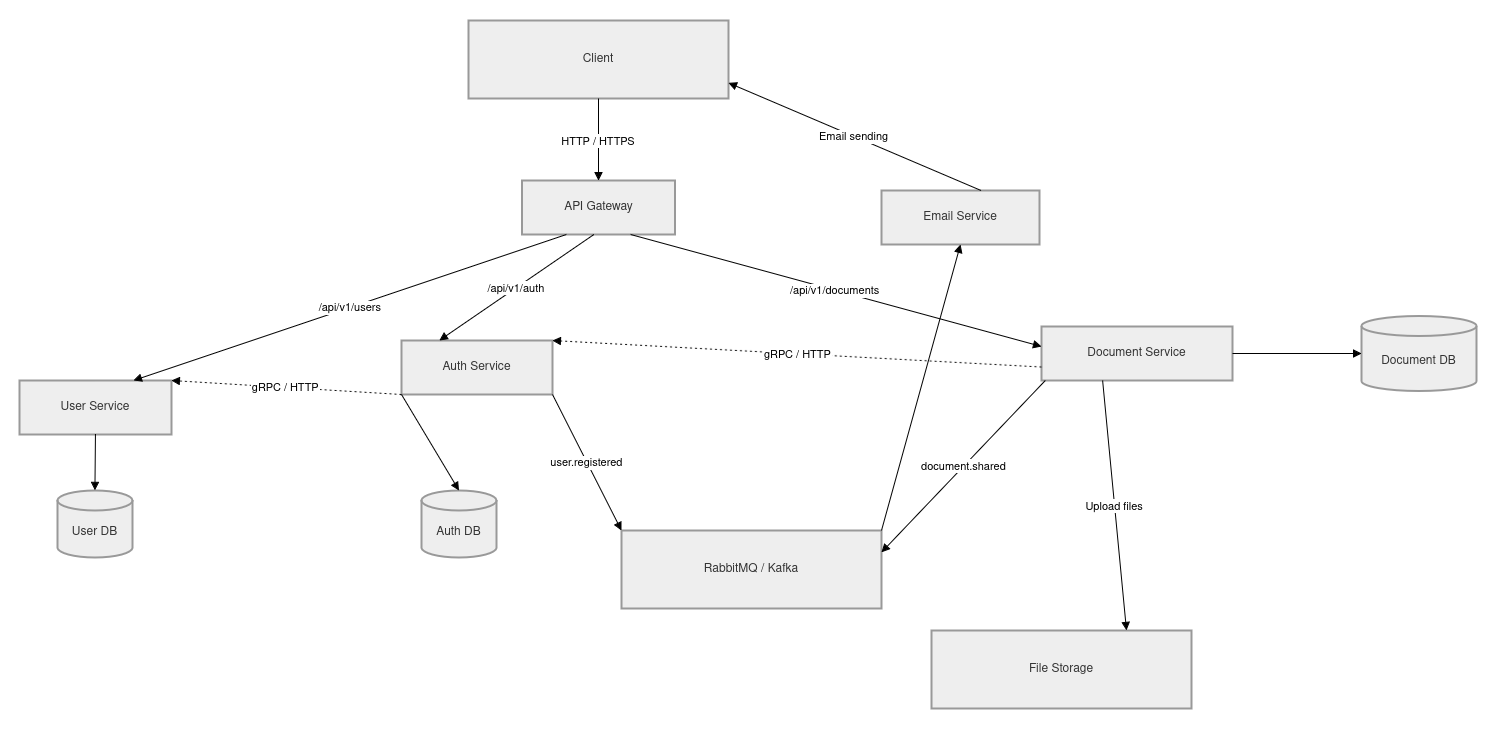

The diagram above was exported from draw.io. Its source (the exported page's mxGraphModel, read from the mxfile embedded in the PNG):
<mxGraphModel dx="1900" dy="902" grid="1" gridSize="10" guides="1" tooltips="1" connect="1" arrows="1" fold="1" page="1" pageScale="1" pageWidth="827" pageHeight="1169" math="0" shadow="0">
  <root>
    <mxCell id="0" />
    <mxCell id="1" parent="0" />
    <mxCell id="hE65dXzQOFRiOqqvmrZB-5" parent="1" style="whiteSpace=wrap;strokeWidth=2;fillColor=light-dark(#eeeeee,#1f2020);strokeColor=light-dark(#999999,#cccccc);fontColor=light-dark(#333333,#cccccc);" value="Client" vertex="1">
      <mxGeometry height="78" width="260" x="787" y="20" as="geometry" />
    </mxCell>
    <mxCell id="hE65dXzQOFRiOqqvmrZB-6" parent="1" style="whiteSpace=wrap;strokeWidth=2;fillColor=light-dark(#eeeeee,#1f2020);strokeColor=light-dark(#999999,#cccccc);fontColor=light-dark(#333333,#cccccc);" value="API Gateway" vertex="1">
      <mxGeometry height="54" width="153" x="840.5" y="180" as="geometry" />
    </mxCell>
    <mxCell id="hE65dXzQOFRiOqqvmrZB-7" parent="1" style="whiteSpace=wrap;strokeWidth=2;fillColor=light-dark(#eeeeee,#1f2020);strokeColor=light-dark(#999999,#cccccc);fontColor=light-dark(#333333,#cccccc);" value="RabbitMQ / Kafka" vertex="1">
      <mxGeometry height="78" width="260" x="940" y="530" as="geometry" />
    </mxCell>
    <mxCell id="hE65dXzQOFRiOqqvmrZB-8" parent="1" style="whiteSpace=wrap;strokeWidth=2;fillColor=light-dark(#eeeeee,#1f2020);strokeColor=light-dark(#999999,#cccccc);fontColor=light-dark(#333333,#cccccc);" value="File Storage" vertex="1">
      <mxGeometry height="78" width="260" x="1250" y="630" as="geometry" />
    </mxCell>
    <mxCell id="hE65dXzQOFRiOqqvmrZB-9" parent="1" style="whiteSpace=wrap;strokeWidth=2;fillColor=light-dark(#eeeeee,#1f2020);strokeColor=light-dark(#999999,#cccccc);fontColor=light-dark(#333333,#cccccc);" value="Auth Service" vertex="1">
      <mxGeometry height="54" width="151" x="720" y="340" as="geometry" />
    </mxCell>
    <mxCell id="hE65dXzQOFRiOqqvmrZB-10" parent="1" style="whiteSpace=wrap;strokeWidth=2;fillColor=light-dark(#eeeeee,#1f2020);strokeColor=light-dark(#999999,#cccccc);fontColor=light-dark(#333333,#cccccc);" value="User Service" vertex="1">
      <mxGeometry height="54" width="152" x="338" y="380" as="geometry" />
    </mxCell>
    <mxCell id="hE65dXzQOFRiOqqvmrZB-11" parent="1" style="whiteSpace=wrap;strokeWidth=2;fillColor=light-dark(#eeeeee,#1f2020);strokeColor=light-dark(#999999,#cccccc);fontColor=light-dark(#333333,#cccccc);" value="Document Service" vertex="1">
      <mxGeometry height="54" width="191" x="1360" y="326" as="geometry" />
    </mxCell>
    <mxCell id="hE65dXzQOFRiOqqvmrZB-12" parent="1" style="whiteSpace=wrap;strokeWidth=2;fillColor=light-dark(#eeeeee,#1f2020);strokeColor=light-dark(#999999,#cccccc);fontColor=light-dark(#333333,#cccccc);" value="Email Service" vertex="1">
      <mxGeometry height="54" width="158" x="1200" y="190" as="geometry" />
    </mxCell>
    <mxCell id="hE65dXzQOFRiOqqvmrZB-13" parent="1" style="shape=cylinder3;boundedLbl=1;backgroundOutline=1;size=10;strokeWidth=2;whiteSpace=wrap;fillColor=light-dark(#eeeeee,#1f2020);strokeColor=light-dark(#999999,#cccccc);fontColor=light-dark(#333333,#cccccc);" value="Auth DB" vertex="1">
      <mxGeometry height="67" width="75" x="740" y="490" as="geometry" />
    </mxCell>
    <mxCell id="hE65dXzQOFRiOqqvmrZB-14" parent="1" style="shape=cylinder3;boundedLbl=1;backgroundOutline=1;size=10;strokeWidth=2;whiteSpace=wrap;fillColor=light-dark(#eeeeee,#1f2020);strokeColor=light-dark(#999999,#cccccc);fontColor=light-dark(#333333,#cccccc);" value="User DB" vertex="1">
      <mxGeometry height="67" width="75" x="376" y="490" as="geometry" />
    </mxCell>
    <mxCell id="hE65dXzQOFRiOqqvmrZB-15" parent="1" style="shape=cylinder3;boundedLbl=1;backgroundOutline=1;size=10;strokeWidth=2;whiteSpace=wrap;fillColor=light-dark(#eeeeee,#1f2020);strokeColor=light-dark(#999999,#cccccc);fontColor=light-dark(#333333,#cccccc);" value="Document DB" vertex="1">
      <mxGeometry height="75" width="115" x="1680" y="315.5" as="geometry" />
    </mxCell>
    <mxCell id="hE65dXzQOFRiOqqvmrZB-16" edge="1" parent="1" source="hE65dXzQOFRiOqqvmrZB-5" style="startArrow=none;endArrow=block;exitX=0.5;exitY=1;entryX=0.5;entryY=0;rounded=0;exitDx=0;exitDy=0;" target="hE65dXzQOFRiOqqvmrZB-6" value="HTTP / HTTPS">
      <mxGeometry relative="1" as="geometry" />
    </mxCell>
    <mxCell id="hE65dXzQOFRiOqqvmrZB-17" edge="1" parent="1" source="hE65dXzQOFRiOqqvmrZB-6" style="startArrow=none;endArrow=block;exitX=0.47;exitY=1;entryX=0.25;entryY=0;rounded=0;entryDx=0;entryDy=0;" target="hE65dXzQOFRiOqqvmrZB-9" value="/api/v1/auth">
      <mxGeometry relative="1" as="geometry" />
    </mxCell>
    <mxCell id="hE65dXzQOFRiOqqvmrZB-18" edge="1" parent="1" source="hE65dXzQOFRiOqqvmrZB-6" style="startArrow=none;endArrow=block;exitX=0.29;exitY=1;entryX=0.75;entryY=0;rounded=0;entryDx=0;entryDy=0;" target="hE65dXzQOFRiOqqvmrZB-10" value="/api/v1/users">
      <mxGeometry relative="1" as="geometry" />
    </mxCell>
    <mxCell id="hE65dXzQOFRiOqqvmrZB-19" edge="1" parent="1" source="hE65dXzQOFRiOqqvmrZB-6" style="startArrow=none;endArrow=block;exitX=0.71;exitY=1;entryX=0;entryY=0.37;rounded=0;" target="hE65dXzQOFRiOqqvmrZB-11" value="/api/v1/documents">
      <mxGeometry relative="1" as="geometry" />
    </mxCell>
    <mxCell id="hE65dXzQOFRiOqqvmrZB-20" edge="1" parent="1" source="hE65dXzQOFRiOqqvmrZB-9" style="dashed=1;dashPattern=2 3;startArrow=none;endArrow=block;exitX=0;exitY=1;entryX=1;entryY=0;rounded=0;exitDx=0;exitDy=0;entryDx=0;entryDy=0;" target="hE65dXzQOFRiOqqvmrZB-10" value="gRPC / HTTP">
      <mxGeometry relative="1" as="geometry" />
    </mxCell>
    <mxCell id="hE65dXzQOFRiOqqvmrZB-21" edge="1" parent="1" source="hE65dXzQOFRiOqqvmrZB-11" style="dashed=1;dashPattern=2 3;startArrow=none;endArrow=block;exitX=0;exitY=0.75;entryX=1;entryY=0;rounded=0;entryDx=0;entryDy=0;exitDx=0;exitDy=0;" target="hE65dXzQOFRiOqqvmrZB-9" value="gRPC / HTTP">
      <mxGeometry relative="1" as="geometry" />
    </mxCell>
    <mxCell id="hE65dXzQOFRiOqqvmrZB-22" edge="1" parent="1" source="hE65dXzQOFRiOqqvmrZB-9" style="startArrow=none;endArrow=block;exitX=0;exitY=1;entryX=0.5;entryY=0;rounded=0;exitDx=0;exitDy=0;" target="hE65dXzQOFRiOqqvmrZB-13" value="">
      <mxGeometry relative="1" as="geometry" />
    </mxCell>
    <mxCell id="hE65dXzQOFRiOqqvmrZB-23" edge="1" parent="1" source="hE65dXzQOFRiOqqvmrZB-10" style="curved=1;startArrow=none;endArrow=block;exitX=0.5;exitY=1;entryX=0.5;entryY=0;rounded=0;" target="hE65dXzQOFRiOqqvmrZB-14" value="">
      <mxGeometry relative="1" as="geometry">
        <Array as="points" />
      </mxGeometry>
    </mxCell>
    <mxCell id="hE65dXzQOFRiOqqvmrZB-24" edge="1" parent="1" source="hE65dXzQOFRiOqqvmrZB-11" style="startArrow=none;endArrow=block;exitX=1;exitY=0.5;entryX=0;entryY=0.5;rounded=0;entryDx=0;entryDy=0;entryPerimeter=0;exitDx=0;exitDy=0;" target="hE65dXzQOFRiOqqvmrZB-15" value="">
      <mxGeometry relative="1" as="geometry" />
    </mxCell>
    <mxCell id="hE65dXzQOFRiOqqvmrZB-25" edge="1" parent="1" source="hE65dXzQOFRiOqqvmrZB-11" style="startArrow=none;endArrow=block;exitX=0.32;exitY=1;entryX=0.75;entryY=0;rounded=0;entryDx=0;entryDy=0;" target="hE65dXzQOFRiOqqvmrZB-8" value="Upload files">
      <mxGeometry relative="1" as="geometry" />
    </mxCell>
    <mxCell id="hE65dXzQOFRiOqqvmrZB-26" edge="1" parent="1" source="hE65dXzQOFRiOqqvmrZB-9" style="startArrow=none;endArrow=block;exitX=1;exitY=1;entryX=0;entryY=0;rounded=0;entryDx=0;entryDy=0;exitDx=0;exitDy=0;" target="hE65dXzQOFRiOqqvmrZB-7" value="user.registered">
      <mxGeometry relative="1" as="geometry" />
    </mxCell>
    <mxCell id="hE65dXzQOFRiOqqvmrZB-27" edge="1" parent="1" source="hE65dXzQOFRiOqqvmrZB-11" style="startArrow=none;endArrow=block;exitX=0.02;exitY=1;entryX=1;entryY=0.28;rounded=0;" target="hE65dXzQOFRiOqqvmrZB-7" value="document.shared">
      <mxGeometry relative="1" as="geometry" />
    </mxCell>
    <mxCell id="hE65dXzQOFRiOqqvmrZB-28" edge="1" parent="1" source="hE65dXzQOFRiOqqvmrZB-7" style="startArrow=none;endArrow=block;exitX=1;exitY=0;entryX=0.5;entryY=1;rounded=0;exitDx=0;exitDy=0;entryDx=0;entryDy=0;" target="hE65dXzQOFRiOqqvmrZB-12" value="">
      <mxGeometry relative="1" as="geometry" />
    </mxCell>
    <mxCell id="hE65dXzQOFRiOqqvmrZB-29" edge="1" parent="1" source="hE65dXzQOFRiOqqvmrZB-12" style="startArrow=none;endArrow=block;exitX=0.63;exitY=0;entryX=1;entryY=0.8;rounded=0;" target="hE65dXzQOFRiOqqvmrZB-5" value="Email sending">
      <mxGeometry relative="1" x="-0.0018" as="geometry">
        <mxPoint as="offset" />
      </mxGeometry>
    </mxCell>
  </root>
</mxGraphModel>